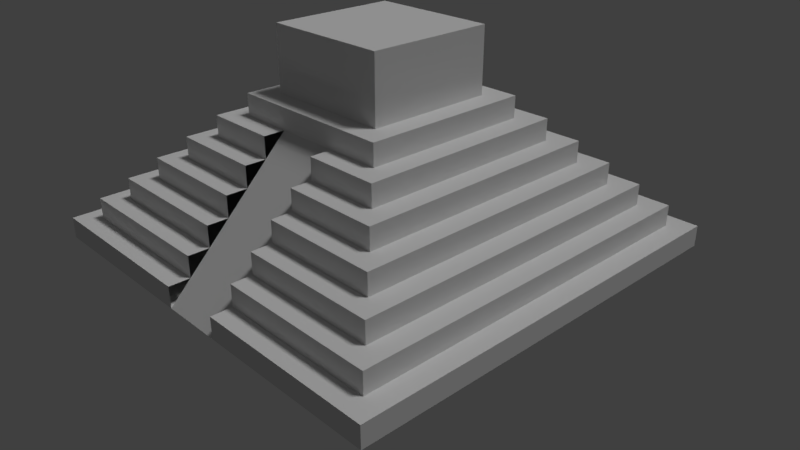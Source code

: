 # Source: Pyramid.blend  (saved by Blender 2.79.0; exported with 4.5.12 LTS)
import bpy
from mathutils import Matrix  # noqa: F401  (used for matrix-valued properties, if any)

bpy.ops.wm.read_factory_settings(use_empty=True)
scene = bpy.context.scene
scene.name = 'Scene'

# ---- collections
col_collection_1 = bpy.data.collections.new('Collection 1'); scene.collection.children.link(col_collection_1)

# ---- world
world_world = bpy.data.worlds.new('World'); scene.world = world_world
world_world.color = (0.05088, 0.05088, 0.05088)
world_world.use_sun_shadow = False
world_world.sun_shadow_jitter_overblur = 0.0
world_world.cycles.sampling_method = 'MANUAL'

# ---- cameras
cam_camera = bpy.data.cameras.new('Camera')
cam_camera.clip_end = 100.0
cam_camera.lens = 35.0
cam_camera.sensor_width = 32.0
cam_camera.sensor_height = 18.0
cam_camera.ortho_scale = 7.314
cam_camera.dof.focus_distance = 0.0
cam_camera.dof.aperture_fstop = 128.0

# ---- lights
light_sun = bpy.data.lights.new('Sun', 'SUN')
light_sun.transmission_factor = 0.0
light_sun.angle = 0.1993
light_sun.energy = 1.0
light_sun.shadow_buffer_clip_start = 0.5
light_sun.shadow_soft_size = 0.1
light_sun.shadow_cascade_max_distance = 1000.0
light_lamp = bpy.data.lights.new('Lamp', 'POINT')
light_lamp.transmission_factor = 0.0
light_lamp.cutoff_distance = 30.0
light_lamp.energy = 100.0
light_lamp.shadow_buffer_clip_start = 1.001
light_lamp.shadow_soft_size = 0.1
light_lamp.shadow_maximum_resolution = 0.006
light_lamp.use_absolute_resolution = True

# ---- meshes
me_cube_001 = bpy.data.meshes.new('Cube.001')
me_cube_001.from_pydata([(-1.0, -1.0, -1.0), (-0.9, -0.9, 1.0), (-1.0, 1.0, -1.0), (-0.9, 0.9, 1.0), (1.0, -1.0, -1.0), (0.9, -0.9, 1.0), (1.0, 1.0, -1.0), (0.9, 0.9, 1.0), (-1.0, -1.0, 1.0), (-1.0, 1.0, 1.0), (1.0, 1.0, 1.0), (1.0, -1.0, 1.0), (-0.9, -0.9, 1.0), (-0.9, 0.9, 1.0), (0.9, 0.9, 1.0), (0.9, -0.9, 1.0), (-0.9, -0.9, 1.0), (-0.9, 0.9, 1.0), (0.9, 0.9, 1.0), (0.9, -0.9, 1.0), (-0.8, -0.8, 3.0), (-0.8, 0.8, 3.0), (0.8, 0.8, 3.0), (0.8, -0.8, 3.0), (-0.9, -0.9, 3.0), (-0.9, 0.9, 3.0), (0.9, 0.9, 3.0), (0.9, -0.9, 3.0), (-0.7, -0.7, 5.0), (-0.7, 0.7, 5.0), (0.7, 0.7, 5.0), (0.7, -0.7, 5.0), (-0.8, -0.8, 5.0), (-0.8, 0.8, 5.0), (0.8, 0.8, 5.0), (0.8, -0.8, 5.0), (-0.7, -0.7, 5.0), (-0.7, 0.7, 5.0), (0.7, 0.7, 5.0), (0.7, -0.7, 5.0), (-0.6, -0.6, 7.0), (-0.6, 0.6, 7.0), (0.6, 0.6, 7.0), (0.6, -0.6, 7.0), (-0.7, -0.7, 7.0), (-0.7, 0.7, 7.0), (0.7, 0.7, 7.0), (0.7, -0.7, 7.0), (-0.5, -0.5, 9.0), (-0.5, 0.5, 9.0), (0.5, 0.5, 9.0), (0.5, -0.5, 9.0), (-0.6, -0.6, 9.0), (-0.6, 0.6, 9.0), (0.6, 0.6, 9.0), (0.6, -0.6, 9.0), (-0.4, -0.4, 11.0), (-0.4, 0.4, 11.0), (0.4, 0.4, 11.0), (0.4, -0.4, 11.0), (-0.5, -0.5, 11.0), (-0.5, 0.5, 11.0), (0.5, 0.5, 11.0), (0.5, -0.5, 11.0), (-0.3, -0.3, 13.0), (-0.3, 0.3, 13.0), (0.3, 0.3, 13.0), (0.3, -0.3, 13.0), (-0.4, -0.4, 13.0), (-0.4, 0.4, 13.0), (0.4, 0.4, 13.0), (0.4, -0.4, 13.0), (-0.3, -0.3, 19.0), (-0.3, 0.3, 19.0), (0.3, 0.3, 19.0), (0.3, -0.3, 19.0), (-0.15, 1.0, -1.0), (-0.15, 1.0, 1.0), (-0.15, -1.0, -1.0), (-0.15, -1.0, 1.0), (-0.15, 0.9, 1.0), (-0.15, -0.9, 1.0), (-0.15, 0.9, 1.0), (-0.15, -0.9, 1.0), (-0.15, 0.9, 1.0), (-0.15, -0.9, 1.0), (-0.15, 0.9, 3.0), (-0.15, -0.9, 3.0), (-0.15, 0.8, 3.0), (-0.15, -0.8, 3.0), (-0.15, 0.8, 5.0), (-0.15, -0.8, 5.0), (-0.15, 0.7, 5.0), (-0.15, -0.7, 5.0), (-0.15, 0.7, 5.0), (-0.15, -0.7, 5.0), (-0.15, 0.7, 7.0), (-0.15, -0.7, 7.0), (-0.15, 0.6, 7.0), (-0.15, -0.6, 7.0), (-0.15, 0.6, 9.0), (-0.15, -0.6, 9.0), (-0.15, 0.5, 9.0), (-0.15, -0.5, 9.0), (-0.15, 0.5, 11.0), (-0.15, -0.5, 11.0), (-0.15, 0.4, 11.0), (-0.15, -0.4, 11.0), (-0.15, 0.4, 13.0), (-0.15, -0.4, 13.0), (-0.15, 0.3, 13.0), (-0.15, -0.3, 13.0), (-0.15, 0.3, 19.0), (-0.15, -0.3, 19.0), (0.15, 1.0, 1.0), (0.15, -1.0, -1.0), (0.15, 0.9, 1.0), (0.15, 0.9, 1.0), (0.15, 0.9, 1.0), (0.15, 0.9, 3.0), (0.15, 0.8, 3.0), (0.15, 0.8, 5.0), (0.15, 0.7, 5.0), (0.15, 0.7, 5.0), (0.15, 0.7, 7.0), (0.15, 0.6, 7.0), (0.15, 0.6, 9.0), (0.15, 0.5, 9.0), (0.15, 0.5, 11.0), (0.15, 0.4, 11.0), (0.15, 0.4, 13.0), (0.15, 0.3, 13.0), (0.15, 0.3, 19.0), (0.15, 1.0, -1.0), (0.15, -1.0, 1.0), (0.15, -0.9, 1.0), (0.15, -0.9, 1.0), (0.15, -0.9, 1.0), (0.15, -0.9, 3.0), (0.15, -0.8, 3.0), (0.15, -0.8, 5.0), (0.15, -0.7, 5.0), (0.15, -0.7, 5.0), (0.15, -0.7, 7.0), (0.15, -0.6, 7.0), (0.15, -0.6, 9.0), (0.15, -0.5, 9.0), (0.15, -0.5, 11.0), (0.15, -0.4, 11.0), (0.15, -0.4, 13.0), (0.15, -0.3, 13.0), (0.15, -0.3, 19.0)], [], [(0, 8, 9, 2), (133, 114, 10, 6), (6, 10, 11, 4), (78, 79, 8, 0), (133, 6, 4, 115), (135, 5, 15, 136), (1, 3, 9, 8), (116, 7, 10, 114), (7, 5, 11, 10), (81, 1, 8, 79), (82, 13, 17, 84), (80, 3, 13, 82), (5, 7, 14, 15), (3, 1, 12, 13), (19, 18, 26, 27), (15, 14, 18, 19), (13, 12, 16, 17), (136, 15, 19, 137), (23, 22, 34, 35), (17, 16, 24, 25), (137, 19, 27, 138), (84, 17, 25, 86), (20, 21, 25, 24), (120, 22, 26, 119), (22, 23, 27, 26), (89, 20, 24, 87), (141, 31, 39, 142), (21, 20, 32, 33), (139, 23, 35, 140), (88, 21, 33, 90), (28, 29, 33, 32), (122, 30, 34, 121), (30, 31, 35, 34), (93, 28, 32, 91), (39, 38, 46, 47), (92, 29, 37, 94), (31, 30, 38, 39), (29, 28, 36, 37), (144, 43, 55, 145), (37, 36, 44, 45), (142, 39, 47, 143), (94, 37, 45, 96), (40, 41, 45, 44), (125, 42, 46, 124), (42, 43, 47, 46), (99, 40, 44, 97), (146, 51, 63, 147), (98, 41, 53, 100), (43, 42, 54, 55), (41, 40, 52, 53), (48, 49, 53, 52), (127, 50, 54, 126), (50, 51, 55, 54), (103, 48, 52, 101), (59, 58, 70, 71), (102, 49, 61, 104), (51, 50, 62, 63), (49, 48, 60, 61), (56, 57, 61, 60), (129, 58, 62, 128), (58, 59, 63, 62), (107, 56, 60, 105), (67, 66, 74, 75), (57, 56, 68, 69), (148, 59, 71, 149), (106, 57, 69, 108), (64, 65, 69, 68), (131, 66, 70, 130), (66, 67, 71, 70), (111, 64, 68, 109), (112, 73, 72, 113), (65, 64, 72, 73), (150, 67, 75, 151), (110, 65, 73, 112), (131, 110, 112, 132), (64, 111, 113, 72), (132, 112, 113, 151), (150, 111, 109, 149), (65, 110, 108, 69), (129, 106, 108, 130), (56, 107, 109, 68), (57, 106, 104, 61), (127, 102, 104, 128), (49, 102, 100, 53), (125, 98, 100, 126), (48, 103, 105, 60), (41, 98, 96, 45), (123, 94, 96, 124), (36, 95, 97, 44), (40, 99, 101, 52), (122, 92, 94, 123), (29, 92, 90, 33), (120, 88, 90, 121), (20, 89, 91, 32), (28, 93, 95, 36), (21, 88, 86, 25), (118, 84, 86, 119), (16, 85, 87, 24), (12, 83, 85, 16), (116, 80, 82, 117), (117, 82, 84, 118), (3, 80, 77, 9), (1, 81, 83, 12), (2, 76, 78, 0), (2, 9, 77, 76), (4, 11, 134, 115), (5, 135, 134, 11), (14, 117, 118, 18), (7, 116, 117, 14), (18, 118, 119, 26), (23, 139, 138, 27), (22, 120, 121, 34), (31, 141, 140, 35), (30, 122, 123, 38), (38, 123, 124, 46), (43, 144, 143, 47), (42, 125, 126, 54), (51, 146, 145, 55), (50, 127, 128, 62), (59, 148, 147, 63), (58, 129, 130, 70), (67, 150, 149, 71), (74, 132, 151, 75), (66, 131, 132, 74), (111, 150, 151, 113), (110, 131, 130, 108), (107, 148, 149, 109), (106, 129, 128, 104), (102, 127, 126, 100), (98, 125, 124, 96), (92, 122, 121, 90), (93, 141, 142, 95), (88, 120, 119, 86), (83, 136, 137, 85), (80, 116, 114, 77), (81, 135, 136, 83), (76, 133, 115, 78), (76, 77, 114, 133), (107, 78, 115, 148)])
me_cube_001.use_remesh_preserve_volume = False
me_cube_001.use_remesh_preserve_attributes = False
me_cube_001.use_mirror_vertex_groups = False
me_cube_001.update()

# ---- objects
ob_sun = bpy.data.objects.new('Sun', light_sun)
ob_pyramid = bpy.data.objects.new('Pyramid', me_cube_001)
ob_lamp = bpy.data.objects.new('Lamp', light_lamp)
ob_camera = bpy.data.objects.new('Camera', cam_camera)

# ---- transforms, parenting, visibility, modifiers, constraints
ob_sun.location = (-6.159, 14.16, 21.9)
ob_sun.rotation_euler = (-0.2942, 0.2879, -0.08582)
ob_sun.lineart.crease_threshold = 0.0
ob_pyramid.location = (-0.06564, -1.0, 0.2465)
ob_pyramid.scale = (10.0, 10.0, 0.5)
ob_pyramid.lineart.crease_threshold = 0.0
ob_lamp.location = (33.58, 1.005, 27.12)
ob_lamp.rotation_euler = (0.6503, 0.05522, 1.866)
ob_lamp.lock_rotations_4d = False
ob_lamp.empty_display_type = 'ARROWS'
ob_lamp.color = (0.0, 0.0, 0.0, 0.0)
ob_lamp.lineart.crease_threshold = 0.0
ob_camera.location = (26.31, -24.76, 18.25)
ob_camera.rotation_euler = (1.109, 0.0, 0.8149)
ob_camera.lock_rotations_4d = False
ob_camera.empty_display_type = 'ARROWS'
ob_camera.color = (0.0, 0.0, 0.0, 0.0)
ob_camera.display_type = 'WIRE'
ob_camera.lineart.crease_threshold = 0.0

# ---- collection membership
col_collection_1.objects.link(ob_sun)
col_collection_1.objects.link(ob_pyramid)
col_collection_1.objects.link(ob_lamp)
col_collection_1.objects.link(ob_camera)

# ---- scene / render settings (as saved in the file)
scene.camera = ob_camera
scene.frame_start = 1; scene.frame_end = 250; scene.frame_set(62)
scene.render.engine = 'BLENDER_EEVEE_NEXT'
scene.render.resolution_percentage = 50
scene.render.dither_intensity = 0.0
scene.render.use_file_extension = False
scene.cycles.use_denoising = False
scene.cycles.samples = 128
scene.cycles.sampling_pattern = 'TABULATED_SOBOL'
scene.cycles.use_adaptive_sampling = False
scene.cycles.use_light_tree = False
scene.cycles.blur_glossy = 0.0
scene.cycles.sample_clamp_indirect = 0.0
scene.view_settings.view_transform = 'Standard'
bpy.context.view_layer.update()
